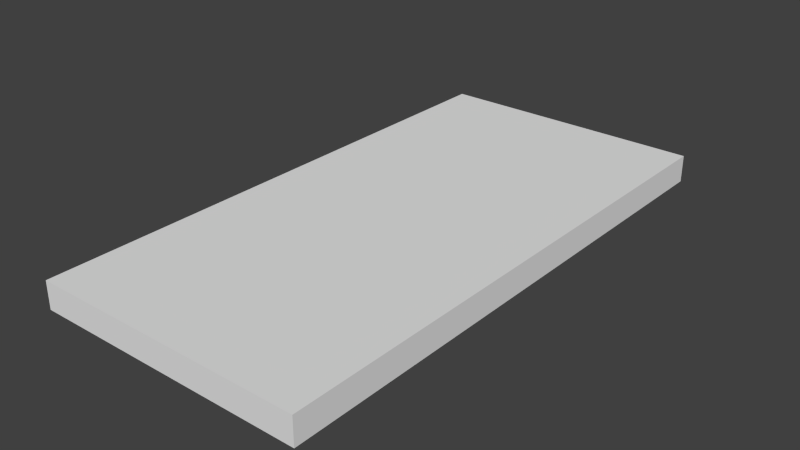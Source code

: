 # Source: Floor24.blend  (saved by Blender 2.76.0; exported with 4.5.12 LTS)
import bpy
from mathutils import Matrix  # noqa: F401  (used for matrix-valued properties, if any)

bpy.ops.wm.read_factory_settings(use_empty=True)
scene = bpy.context.scene
scene.name = 'Scene'

# ---- collections
col_collection_1 = bpy.data.collections.new('Collection 1'); scene.collection.children.link(col_collection_1)

# ---- world
world_world = bpy.data.worlds.new('World'); scene.world = world_world
world_world.color = (0.05088, 0.05088, 0.05088)
world_world.use_sun_shadow = False
world_world.sun_shadow_jitter_overblur = 0.0
world_world.cycles.sampling_method = 'MANUAL'
world_world.cycles.sample_map_resolution = 256

# ---- meshes
me_lod_a_floor24 = bpy.data.meshes.new('LOD_A_Floor24')
me_lod_a_floor24.from_pydata([(0.0, 0.0, 0.0), (2.0, 0.0, 0.0), (2.0, 4.0, 0.0), (0.0, 4.0, 0.0), (0.0, 0.0, -0.2), (2.0, 0.0, -0.2), (2.0, 4.0, -0.2), (0.0, 4.0, -0.2)], [], [(0, 1, 2, 3), (4, 7, 6, 5), (3, 2, 6, 7), (1, 0, 4, 5), (2, 1, 5, 6), (0, 3, 7, 4)])
me_lod_a_floor24.use_remesh_preserve_volume = False
me_lod_a_floor24.use_remesh_preserve_attributes = False
me_lod_a_floor24.use_mirror_vertex_groups = False
me_lod_a_floor24.update()

# ---- objects
ob_lod_a_floor24 = bpy.data.objects.new('LOD_A_Floor24', me_lod_a_floor24)

# ---- transforms, parenting, visibility, modifiers, constraints
ob_lod_a_floor24.location = (0.0, 0.0, 0.0)
ob_lod_a_floor24.lineart.crease_threshold = 0.0

# ---- collection membership
col_collection_1.objects.link(ob_lod_a_floor24)

# ---- scene / render settings (as saved in the file)
scene.frame_start = 1; scene.frame_end = 250; scene.frame_set(1)
scene.render.engine = 'CYCLES'
scene.render.resolution_percentage = 50
scene.render.dither_intensity = 0.0
scene.cycles.use_denoising = False
scene.cycles.samples = 10
scene.cycles.sampling_pattern = 'TABULATED_SOBOL'
scene.cycles.light_sampling_threshold = 0.0
scene.cycles.use_adaptive_sampling = False
scene.cycles.use_light_tree = False
scene.cycles.blur_glossy = 0.0
scene.cycles.pixel_filter_type = 'GAUSSIAN'
scene.cycles.sample_clamp_indirect = 0.0
scene.view_settings.view_transform = 'Standard'
bpy.context.view_layer.update()

# ---- added for rendering (the .blend has no active camera and no usable light): camera, sun
cam_auto = bpy.data.cameras.new('AutoCamera')
cam_auto.lens = 50.0
cam_auto.sensor_width = 36.0
cam_auto.clip_end = 1000.0
ob_auto_camera = bpy.data.objects.new('AutoCamera', cam_auto)
scene.collection.objects.link(ob_auto_camera)
ob_auto_camera.location = (5.14187, -2.97024, 3.21349)
ob_auto_camera.rotation_euler = (1.09748, -7.21219e-08, 0.694738)
scene.camera = ob_auto_camera
light_auto_sun = bpy.data.lights.new('AutoSun', 'SUN')
light_auto_sun.energy = 3.0
light_auto_sun.angle = 0.0523599
ob_auto_sun = bpy.data.objects.new('AutoSun', light_auto_sun)
scene.collection.objects.link(ob_auto_sun)
ob_auto_sun.rotation_euler = (0.872665, 0.174533, 0.523599)
bpy.context.view_layer.update()
